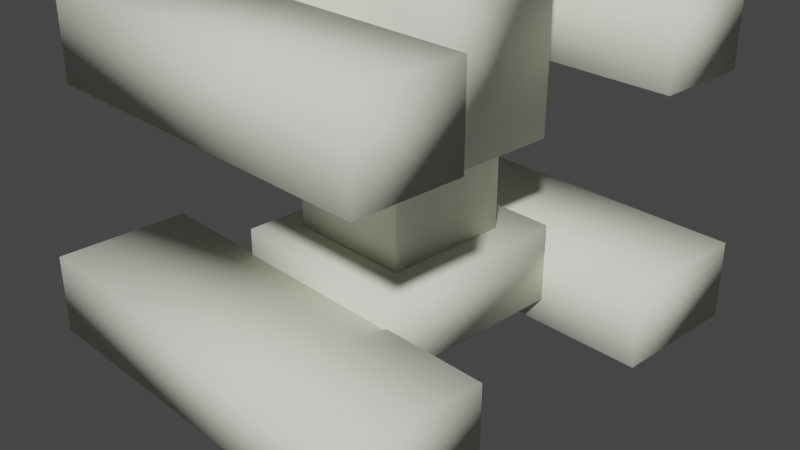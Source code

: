 # Source: TestrobotRig.blend  (saved by Blender 3.4.6; exported with 4.5.12 LTS)
import bpy
from mathutils import Matrix  # noqa: F401  (used for matrix-valued properties, if any)

bpy.ops.wm.read_factory_settings(use_empty=True)
scene = bpy.context.scene
scene.name = 'Scene'

# ---- collections
col_collection = bpy.data.collections.new('Collection'); scene.collection.children.link(col_collection)

# ---- materials (node trees are filled in below, after node groups)
mat_default_001 = bpy.data.materials.new('default.001')
mat_default_001.use_transparent_shadow = False
mat_default_001.diffuse_color = (0.7899, 0.8133, 0.694, 1.0)
mat_default_001.roughness = 0.8586

# ---- material node trees
mat_default_001.use_nodes = True; mat_default_001.node_tree.nodes.clear()
_N = mat_default_001.node_tree.nodes; _L = mat_default_001.node_tree.links
n0 = _N.new('ShaderNodeBsdfPrincipled'); n0.name = 'Principled BSDF'; n0.location = (0, 300)
n0.distribution = 'GGX'
n0.subsurface_method = 'RANDOM_WALK_SKIN'
n0.inputs[0].default_value = (0.7899, 0.8133, 0.694, 1.0)
n0.inputs[2].default_value = 0.8586
n0.inputs[3].default_value = 1.45
n0.inputs[13].default_value = 0.1666
n0.inputs[27].default_value = (0.0, 0.0, 0.0, 1.0)
n0.inputs[28].default_value = 1.0
n1 = _N.new('ShaderNodeOutputMaterial'); n1.name = 'Material Output'; n1.location = (280, 300)
_L.new(n0.outputs[0], n1.inputs[0])
n1.is_active_output = True

# ---- world
world_world = bpy.data.worlds.new('World'); scene.world = world_world
world_world.use_nodes = True; world_world.node_tree.nodes.clear()
_N = world_world.node_tree.nodes; _L = world_world.node_tree.links
n0 = _N.new('ShaderNodeOutputWorld'); n0.name = 'World Output'; n0.location = (300, 300)
n1 = _N.new('ShaderNodeBackground'); n1.name = 'Background'; n1.location = (10, 300)
n1.inputs[0].default_value = (0.05088, 0.05088, 0.05088, 1.0)
_L.new(n1.outputs[0], n0.inputs[0])
n0.is_active_output = True
world_world.color = (0.05088, 0.05088, 0.05088)
world_world.use_sun_shadow = False
world_world.sun_shadow_jitter_overblur = 0.0

# ---- cameras
cam_camera = bpy.data.cameras.new('Camera')
cam_camera.clip_end = 100.0
cam_camera.ortho_scale = 7.314

# ---- meshes
me_cube1_001 = bpy.data.meshes.new('Cube1.001')
me_cube1_001.from_pydata([(-1.0, 0.8916, -1.0), (-1.0, 0.8916, 1.0), (-1.0, 2.892, -1.0), (-1.0, 2.892, 1.0), (1.0, 0.8916, -1.0), (1.0, 0.8916, 1.0), (1.0, 2.892, -1.0), (1.0, 2.892, 1.0), (-0.692, 0.8916, 0.692), (-0.692, 0.8916, -0.692), (0.692, 0.8916, -0.692), (0.692, 0.8916, 0.692), (-0.692, -0.08444, 0.692), (-0.692, -0.08444, -0.692), (0.692, -0.08444, -0.692), (0.692, -0.08444, 0.692), (-0.324, 1.568, -1.002), (-0.324, 2.216, -1.002), (0.324, 2.216, -1.002), (0.324, 1.568, -1.002), (-0.324, 1.568, -1.647), (-0.324, 2.216, -1.647), (0.324, 2.216, -1.647), (0.324, 1.568, -1.647), (-0.34, 2.232, 1.0), (-0.34, 1.552, 1.0), (0.34, 1.552, 1.0), (0.34, 2.232, 1.0), (-0.34, 2.232, 1.734), (-0.34, 1.552, 1.734), (0.34, 1.552, 1.734), (0.34, 2.232, 1.734)], [], [(0, 9, 8, 1), (0, 16, 19, 4), (1, 3, 2, 0), (1, 8, 11, 5), (1, 25, 24, 3), (2, 17, 16, 0), (3, 7, 6, 2), (3, 24, 27, 7), (4, 6, 7, 5), (4, 10, 9, 0), (4, 19, 18, 6), (5, 11, 10, 4), (5, 26, 25, 1), (6, 18, 17, 2), (7, 27, 26, 5), (8, 12, 15, 11), (9, 13, 12, 8), (10, 14, 13, 9), (11, 15, 14, 10), (13, 14, 15, 12), (16, 20, 23, 19), (17, 21, 20, 16), (18, 22, 21, 17), (19, 23, 22, 18), (21, 22, 23, 20), (24, 28, 31, 27), (25, 29, 28, 24), (26, 30, 29, 25), (27, 31, 30, 26), (29, 30, 31, 28)])
me_cube1_001.polygons.foreach_set('use_smooth', [True] * 30)
me_cube1_001.materials.append(mat_default_001)
me_cube1_001.update()
me_cube1_001.normals_split_custom_set([tuple(v) for v in zip(*[iter([-0.334, -0.667, -0.666, -0.4083, -0.8165, -0.4083, -0.4083, -0.8165, 0.4083, -0.3333, -0.6667, 0.6667, -0.334, -0.667, -0.666, -0.409, -0.4091, -0.8157, 0.4091, -0.4091, -0.8157, 0.334, -0.667, -0.666, -0.3333, -0.6667, 0.6667, -0.4083, 0.4081, 0.8165, -0.4091, 0.409, -0.8157, -0.334, -0.667, -0.666, -0.3333, -0.6667, 0.6667, -0.4083, -0.8165, 0.4083, 0.4083, -0.8165, 0.4083, 0.3333, -0.6667, 0.6667, -0.3333, -0.6667, 0.6667, -0.4083, -0.4083, 0.8165, -0.4083, 0.4083, 0.8165, -0.4083, 0.4081, 0.8165, -0.4091, 0.409, -0.8157, -0.4091, 0.409, -0.8157, -0.409, -0.4091, -0.8157, -0.334, -0.667, -0.666, -0.4083, 0.4081, 0.8165, 0.4081, 0.4083, 0.8165, 0.409, 0.4091, -0.8157, -0.4091, 0.409, -0.8157, -0.4083, 0.4081, 0.8165, -0.4083, 0.4083, 0.8165, 0.4083, 0.4083, 0.8165, 0.4081, 0.4083, 0.8165, 0.334, -0.667, -0.666, 0.409, 0.4091, -0.8157, 0.4081, 0.4083, 0.8165, 0.3333, -0.6667, 0.6667, 0.334, -0.667, -0.666, 0.4083, -0.8165, -0.4083, -0.4083, -0.8165, -0.4083, -0.334, -0.667, -0.666, 0.334, -0.667, -0.666, 0.4091, -0.4091, -0.8157, 0.4091, 0.4091, -0.8157, 0.409, 0.4091, -0.8157, 0.3333, -0.6667, 0.6667, 0.4083, -0.8165, 0.4083, 0.4083, -0.8165, -0.4083, 0.334, -0.667, -0.666, 0.3333, -0.6667, 0.6667, 0.4083, -0.4083, 0.8165, -0.4083, -0.4083, 0.8165, -0.3333, -0.6667, 0.6667, 0.409, 0.4091, -0.8157, 0.4091, 0.4091, -0.8157, -0.4091, 0.409, -0.8157, -0.4091, 0.409, -0.8157, 0.4081, 0.4083, 0.8165, 0.4083, 0.4083, 0.8165, 0.4083, -0.4083, 0.8165, 0.3333, -0.6667, 0.6667, -0.4083, -0.8165, 0.4083, -0.5774, -0.5774, 0.5774, 0.5774, -0.5774, 0.5774, 0.4083, -0.8165, 0.4083, -0.4083, -0.8165, -0.4083, -0.5774, -0.5774, -0.5774, -0.5774, -0.5774, 0.5774, -0.4083, -0.8165, 0.4083, 0.4083, -0.8165, -0.4083, 0.5774, -0.5774, -0.5774, -0.5774, -0.5774, -0.5774, -0.4083, -0.8165, -0.4083, 0.4083, -0.8165, 0.4083, 0.5774, -0.5774, 0.5774, 0.5774, -0.5774, -0.5774, 0.4083, -0.8165, -0.4083, -0.5774, -0.5774, -0.5774, 0.5774, -0.5774, -0.5774, 0.5774, -0.5774, 0.5774, -0.5774, -0.5774, 0.5774, -0.409, -0.4091, -0.8157, -0.5774, -0.5774, -0.5774, 0.5774, -0.5774, -0.5774, 0.4091, -0.4091, -0.8157, -0.4091, 0.409, -0.8157, -0.5774, 0.5774, -0.5774, -0.5774, -0.5774, -0.5774, -0.409, -0.4091, -0.8157, 0.4091, 0.4091, -0.8157, 0.5774, 0.5774, -0.5774, -0.5774, 0.5774, -0.5774, -0.4091, 0.409, -0.8157, 0.4091, -0.4091, -0.8157, 0.5774, -0.5774, -0.5774, 0.5774, 0.5774, -0.5774, 0.4091, 0.4091, -0.8157, -0.5774, 0.5774, -0.5774, 0.5774, 0.5774, -0.5774, 0.5774, -0.5774, -0.5774, -0.5774, -0.5774, -0.5774, -0.4083, 0.4083, 0.8165, -0.5774, 0.5774, 0.5774, 0.5774, 0.5774, 0.5774, 0.4083, 0.4083, 0.8165, -0.4083, -0.4083, 0.8165, -0.5774, -0.5774, 0.5774, -0.5774, 0.5774, 0.5774, -0.4083, 0.4083, 0.8165, 0.4083, -0.4083, 0.8165, 0.5774, -0.5774, 0.5774, -0.5774, -0.5774, 0.5774, -0.4083, -0.4083, 0.8165, 0.4083, 0.4083, 0.8165, 0.5774, 0.5774, 0.5774, 0.5774, -0.5774, 0.5774, 0.4083, -0.4083, 0.8165, -0.5774, -0.5774, 0.5774, 0.5774, -0.5774, 0.5774, 0.5774, 0.5774, 0.5774, -0.5774, 0.5774, 0.5774])] * 3)])
me_cube2_001 = bpy.data.meshes.new('Cube2.001')
me_cube2_001.from_pydata([(-1.935, 1.415, -2.748), (-1.935, 1.415, -1.64), (-1.935, 2.355, -2.748), (-1.935, 2.355, -1.64), (1.941, 1.415, -2.748), (1.941, 1.415, -1.64), (1.941, 2.355, -2.748), (1.941, 2.355, -1.64)], [], [(0, 4, 5, 1), (1, 3, 2, 0), (1, 5, 7, 3), (2, 6, 4, 0), (3, 7, 6, 2), (4, 6, 7, 5)])
me_cube2_001.polygons.foreach_set('use_smooth', [True] * 6)
me_cube2_001.materials.append(mat_default_001)
me_cube2_001.update()
me_cube2_001.normals_split_custom_set([tuple(v) for v in zip(*[iter([-0.5774, -0.5774, -0.5774, 0.5774, -0.5774, -0.5774, 0.5774, -0.5774, 0.5774, -0.5774, -0.5774, 0.5774, -0.5774, -0.5774, 0.5774, -0.5774, 0.5774, 0.5774, -0.5774, 0.5774, -0.5774, -0.5774, -0.5774, -0.5774, -0.5774, -0.5774, 0.5774, 0.5774, -0.5774, 0.5774, 0.5774, 0.5774, 0.5774, -0.5774, 0.5774, 0.5774, -0.5774, 0.5774, -0.5774, 0.5774, 0.5774, -0.5774, 0.5774, -0.5774, -0.5774, -0.5774, -0.5774, -0.5774, -0.5774, 0.5774, 0.5774, 0.5774, 0.5774, 0.5774, 0.5774, 0.5774, -0.5774, -0.5774, 0.5774, -0.5774, 0.5774, -0.5774, -0.5774, 0.5774, 0.5774, -0.5774, 0.5774, 0.5774, 0.5774, 0.5774, -0.5774, 0.5774])] * 3)])
me_cube2_copy3_001 = bpy.data.meshes.new('Cube2_copy3.001')
me_cube2_copy3_001.from_pydata([(-1.63, 1.636, 1.46), (-1.63, 1.636, 2.568), (-1.63, 2.576, 1.46), (-1.63, 2.576, 2.568), (2.246, 1.636, 1.46), (2.246, 1.636, 2.568), (2.246, 2.576, 1.46), (2.246, 2.576, 2.568)], [], [(0, 4, 5, 1), (1, 3, 2, 0), (1, 5, 7, 3), (2, 6, 4, 0), (3, 7, 6, 2), (4, 6, 7, 5)])
me_cube2_copy3_001.polygons.foreach_set('use_smooth', [True] * 6)
me_cube2_copy3_001.materials.append(mat_default_001)
me_cube2_copy3_001.update()
me_cube2_copy3_001.normals_split_custom_set([tuple(v) for v in zip(*[iter([-0.5774, -0.5774, -0.5774, 0.5774, -0.5774, -0.5774, 0.5774, -0.5774, 0.5774, -0.5774, -0.5774, 0.5774, -0.5774, -0.5774, 0.5774, -0.5774, 0.5774, 0.5774, -0.5774, 0.5774, -0.5774, -0.5774, -0.5774, -0.5774, -0.5774, -0.5774, 0.5774, 0.5774, -0.5774, 0.5774, 0.5774, 0.5774, 0.5774, -0.5774, 0.5774, 0.5774, -0.5774, 0.5774, -0.5774, 0.5774, 0.5774, -0.5774, 0.5774, -0.5774, -0.5774, -0.5774, -0.5774, -0.5774, -0.5774, 0.5774, 0.5774, 0.5774, 0.5774, 0.5774, 0.5774, 0.5774, -0.5774, -0.5774, 0.5774, -0.5774, 0.5774, -0.5774, -0.5774, 0.5774, 0.5774, -0.5774, 0.5774, 0.5774, 0.5774, 0.5774, -0.5774, 0.5774])] * 3)])
me_cube4_001 = bpy.data.meshes.new('Cube4.001')
me_cube4_001.from_pydata([(-1.0, -0.9658, -1.122), (-1.0, -0.9658, 1.122), (-1.0, -0.09378, -1.122), (-1.0, -0.09378, 1.122), (1.0, -0.9658, -1.122), (1.0, -0.9658, 1.122), (1.0, -0.09378, -1.122), (1.0, -0.09378, 1.122)], [], [(0, 4, 5, 1), (1, 3, 2, 0), (1, 5, 7, 3), (2, 6, 4, 0), (3, 7, 6, 2), (4, 6, 7, 5)])
me_cube4_001.polygons.foreach_set('use_smooth', [True] * 6)
me_cube4_001.materials.append(mat_default_001)
me_cube4_001.update()
me_cube4_001.normals_split_custom_set([tuple(v) for v in zip(*[iter([-0.5774, -0.5774, -0.5774, 0.5774, -0.5774, -0.5774, 0.5774, -0.5774, 0.5774, -0.5774, -0.5774, 0.5774, -0.5774, -0.5774, 0.5774, -0.5774, 0.5774, 0.5774, -0.5774, 0.5774, -0.5774, -0.5774, -0.5774, -0.5774, -0.5774, -0.5774, 0.5774, 0.5774, -0.5774, 0.5774, 0.5774, 0.5774, 0.5774, -0.5774, 0.5774, 0.5774, -0.5774, 0.5774, -0.5774, 0.5774, 0.5774, -0.5774, 0.5774, -0.5774, -0.5774, -0.5774, -0.5774, -0.5774, -0.5774, 0.5774, 0.5774, 0.5774, 0.5774, 0.5774, 0.5774, 0.5774, -0.5774, -0.5774, 0.5774, -0.5774, 0.5774, -0.5774, -0.5774, 0.5774, 0.5774, -0.5774, 0.5774, 0.5774, 0.5774, 0.5774, -0.5774, 0.5774])] * 3)])
me_cube4_copy5_001 = bpy.data.meshes.new('Cube4_copy5.001')
me_cube4_copy5_001.from_pydata([(-2.316, -1.263, -2.631), (-2.316, -1.263, -1.141), (-2.316, -0.3907, -2.631), (-2.316, -0.3907, -1.141), (2.184, -1.263, -2.631), (2.184, -1.263, -1.141), (2.184, -0.3907, -2.631), (2.184, -0.3907, -1.141)], [], [(0, 4, 5, 1), (1, 3, 2, 0), (1, 5, 7, 3), (2, 6, 4, 0), (3, 7, 6, 2), (4, 6, 7, 5)])
me_cube4_copy5_001.polygons.foreach_set('use_smooth', [True] * 6)
me_cube4_copy5_001.materials.append(mat_default_001)
me_cube4_copy5_001.update()
me_cube4_copy5_001.normals_split_custom_set([tuple(v) for v in zip(*[iter([-0.5774, -0.5774, -0.5774, 0.5774, -0.5774, -0.5774, 0.5774, -0.5774, 0.5774, -0.5774, -0.5774, 0.5774, -0.5774, -0.5774, 0.5774, -0.5774, 0.5774, 0.5774, -0.5774, 0.5774, -0.5774, -0.5774, -0.5774, -0.5774, -0.5774, -0.5774, 0.5774, 0.5774, -0.5774, 0.5774, 0.5774, 0.5774, 0.5774, -0.5774, 0.5774, 0.5774, -0.5774, 0.5774, -0.5774, 0.5774, 0.5774, -0.5774, 0.5774, -0.5774, -0.5774, -0.5774, -0.5774, -0.5774, -0.5774, 0.5774, 0.5774, 0.5774, 0.5774, 0.5774, 0.5774, 0.5774, -0.5774, -0.5774, 0.5774, -0.5774, 0.5774, -0.5774, -0.5774, 0.5774, 0.5774, -0.5774, 0.5774, 0.5774, 0.5774, 0.5774, -0.5774, 0.5774])] * 3)])
me_cube4_copy6_001 = bpy.data.meshes.new('Cube4_copy6.001')
me_cube4_copy6_001.from_pydata([(-2.316, -1.263, 1.097), (-2.316, -1.263, 2.587), (-2.316, -0.3907, 1.097), (-2.316, -0.3907, 2.587), (2.184, -1.263, 1.097), (2.184, -1.263, 2.587), (2.184, -0.3907, 1.097), (2.184, -0.3907, 2.587)], [], [(0, 4, 5, 1), (1, 3, 2, 0), (1, 5, 7, 3), (2, 6, 4, 0), (3, 7, 6, 2), (4, 6, 7, 5)])
me_cube4_copy6_001.polygons.foreach_set('use_smooth', [True] * 6)
me_cube4_copy6_001.materials.append(mat_default_001)
me_cube4_copy6_001.update()
me_cube4_copy6_001.normals_split_custom_set([tuple(v) for v in zip(*[iter([-0.5774, -0.5774, -0.5774, 0.5774, -0.5774, -0.5774, 0.5774, -0.5774, 0.5774, -0.5774, -0.5774, 0.5774, -0.5774, -0.5774, 0.5774, -0.5774, 0.5774, 0.5774, -0.5774, 0.5774, -0.5774, -0.5774, -0.5774, -0.5774, -0.5774, -0.5774, 0.5774, 0.5774, -0.5774, 0.5774, 0.5774, 0.5774, 0.5774, -0.5774, 0.5774, 0.5774, -0.5774, 0.5774, -0.5774, 0.5774, 0.5774, -0.5774, 0.5774, -0.5774, -0.5774, -0.5774, -0.5774, -0.5774, -0.5774, 0.5774, 0.5774, 0.5774, 0.5774, 0.5774, 0.5774, 0.5774, -0.5774, -0.5774, 0.5774, -0.5774, 0.5774, -0.5774, -0.5774, 0.5774, 0.5774, -0.5774, 0.5774, 0.5774, 0.5774, 0.5774, -0.5774, 0.5774])] * 3)])
arm_armature = bpy.data.armatures.new('Armature')  # bones are not reproduced

# ---- objects
ob_camera = bpy.data.objects.new('Camera', cam_camera)
ob_cube1 = bpy.data.objects.new('Cube1', me_cube1_001)
ob_cube2 = bpy.data.objects.new('Cube2', me_cube2_001)
ob_cube2_copy3 = bpy.data.objects.new('Cube2_copy3', me_cube2_copy3_001)
ob_cube4 = bpy.data.objects.new('Cube4', me_cube4_001)
ob_cube4_copy5 = bpy.data.objects.new('Cube4_copy5', me_cube4_copy5_001)
ob_cube4_copy6 = bpy.data.objects.new('Cube4_copy6', me_cube4_copy6_001)
ob_robo = bpy.data.objects.new('Robo', arm_armature)

# ---- transforms, parenting, visibility, modifiers, constraints
ob_camera.location = (7.359, -6.926, 4.958)
ob_camera.rotation_euler = (1.109, 0.0, 0.8149)
ob_camera.lock_rotations_4d = False
ob_camera.empty_display_type = 'ARROWS'
ob_camera.color = (0.0, 0.0, 0.0, 0.0)
ob_camera.display_type = 'WIRE'
ob_camera.lineart.crease_threshold = 0.0
ob_cube1.parent = ob_robo
ob_cube1.matrix_parent_inverse = Matrix(((1.0, -0.0, 0.0, -0.0), (-0.0, 1.0, -0.0, 0.0), (0.0, -0.0, 1.0, 0.5833), (-0.0, 0.0, -0.0, 1.0)))
ob_cube1.location = (0.0, 0.0, 0.0)
ob_cube1.rotation_euler = (1.571, -0.0, 0.0)
_vg = ob_cube1.vertex_groups.new(name='Bone')
for _i, _w in zip([0, 1, 4, 5, 8, 9, 10, 11, 12, 13, 14, 15], [0.02089, 0.1063, 0.06968, 0.04515, 0.141, 0.06284, 0.1233, 0.06873, 0.6421, 0.1764, 0.6387, 0.1776]): _vg.add([_i], _w, 'REPLACE')
_vg = ob_cube1.vertex_groups.new(name='Bone.001')
for _i, _w in zip([0, 1, 2, 3, 4, 5, 6, 7, 8, 9, 10, 11, 12, 13, 14, 15, 16, 19, 25, 26], [0.6444, 0.4378, 0.05242, 0.07298, 0.6247, 0.4964, 0.05254, 0.07833, 0.5915, 0.7356, 0.6821, 0.6637, 0.291, 0.7657, 0.3085, 0.7505, 0.1063, 0.1054, 0.08063, 0.08716]): _vg.add([_i], _w, 'REPLACE')
_vg = ob_cube1.vertex_groups.new(name='Bone.002')
for _i, _w in zip([0, 1, 2, 3, 4, 5, 6, 7, 8, 9, 10, 11, 13, 14, 16, 17, 18, 19, 20, 21, 22, 23, 24, 27], [0.2612, 0.04884, 0.8121, 0.2721, 0.2488, 0.04641, 0.8095, 0.271, 0.03484, 0.145, 0.1391, 0.03292, 0.02342, 0.01586, 0.7958, 0.8873, 0.8838, 0.7918, 0.147, 0.1489, 0.1319, 0.1555, 0.0352, 0.03359]): _vg.add([_i], _w, 'REPLACE')
_vg = ob_cube1.vertex_groups.new(name='Bone.003')
for _i, _w in zip([2, 6, 16, 17, 18, 19, 20, 21, 22, 23], [0.0002958, 0.0018, 0.0831, 0.07318, 0.07553, 0.08373, 0.8326, 0.8425, 0.8602, 0.8223]): _vg.add([_i], _w, 'REPLACE')
_vg = ob_cube1.vertex_groups.new(name='Bone.005')
for _i, _w in zip([0, 1, 2, 3, 4, 5, 6, 7, 8, 9, 10, 11, 12, 15, 24, 25, 26, 27, 28, 29, 30, 31], [0.01295, 0.3649, 0.09668, 0.5783, 0.01051, 0.3666, 0.09744, 0.5804, 0.2008, 0.02812, 0.02706, 0.202, 0.04332, 0.05066, 0.8498, 0.7998, 0.8025, 0.8534, 0.1142, 0.1393, 0.1312, 0.129]): _vg.add([_i], _w, 'REPLACE')
_vg = ob_cube1.vertex_groups.new(name='Bone.006')
for _i, _w in zip([1, 3, 5, 7, 24, 25, 26, 27, 28, 29, 30, 31], [0.02675, 0.05395, 0.02593, 0.05275, 0.07881, 0.08518, 0.08437, 0.07656, 0.8753, 0.8417, 0.8513, 0.8594]): _vg.add([_i], _w, 'REPLACE')
_vg = ob_cube1.vertex_groups.new(name='Bone.004')
_vg = ob_cube1.vertex_groups.new(name='Bone.007')
_m = ob_cube1.modifiers.new('Armature', 'ARMATURE')
_m.object = ob_robo
ob_cube2.parent = ob_robo
ob_cube2.matrix_parent_inverse = Matrix(((1.0, -0.0, 0.0, -0.0), (-0.0, 1.0, -0.0, 0.0), (0.0, -0.0, 1.0, 0.5833), (-0.0, 0.0, -0.0, 1.0)))
ob_cube2.location = (0.0, 0.0, 0.0)
ob_cube2.rotation_euler = (1.571, -0.0, 0.0)
_vg = ob_cube2.vertex_groups.new(name='Bone')
_vg = ob_cube2.vertex_groups.new(name='Bone.001')
_vg = ob_cube2.vertex_groups.new(name='Bone.002')
_vg = ob_cube2.vertex_groups.new(name='Bone.003')
_vg.add([0, 1, 2, 3, 4, 5, 6, 7], 1.0, 'REPLACE')
_vg = ob_cube2.vertex_groups.new(name='Bone.005')
_vg = ob_cube2.vertex_groups.new(name='Bone.006')
_vg = ob_cube2.vertex_groups.new(name='Bone.004')
_vg = ob_cube2.vertex_groups.new(name='Bone.007')
_m = ob_cube2.modifiers.new('Armature', 'ARMATURE')
_m.object = ob_robo
ob_cube2_copy3.parent = ob_robo
ob_cube2_copy3.matrix_parent_inverse = Matrix(((1.0, -0.0, 0.0, -0.0), (-0.0, 1.0, -0.0, 0.0), (0.0, -0.0, 1.0, 0.5833), (-0.0, 0.0, -0.0, 1.0)))
ob_cube2_copy3.location = (0.0, 0.0, 0.0)
ob_cube2_copy3.rotation_euler = (1.571, -0.0, 0.0)
_vg = ob_cube2_copy3.vertex_groups.new(name='Bone')
_vg = ob_cube2_copy3.vertex_groups.new(name='Bone.001')
_vg = ob_cube2_copy3.vertex_groups.new(name='Bone.002')
_vg = ob_cube2_copy3.vertex_groups.new(name='Bone.003')
_vg = ob_cube2_copy3.vertex_groups.new(name='Bone.005')
_vg = ob_cube2_copy3.vertex_groups.new(name='Bone.006')
_vg.add([0, 1, 2, 3, 4, 5, 6, 7], 1.0, 'REPLACE')
_vg = ob_cube2_copy3.vertex_groups.new(name='Bone.004')
_vg = ob_cube2_copy3.vertex_groups.new(name='Bone.007')
_m = ob_cube2_copy3.modifiers.new('Armature', 'ARMATURE')
_m.object = ob_robo
ob_cube4.parent = ob_robo
ob_cube4.matrix_parent_inverse = Matrix(((1.0, -0.0, 0.0, -0.0), (-0.0, 1.0, -0.0, 0.0), (0.0, -0.0, 1.0, 0.5833), (-0.0, 0.0, -0.0, 1.0)))
ob_cube4.location = (0.0, 0.0, 0.0)
ob_cube4.rotation_euler = (1.571, -0.0, 0.0)
_vg = ob_cube4.vertex_groups.new(name='Bone')
_vg = ob_cube4.vertex_groups.new(name='Bone.001')
_vg = ob_cube4.vertex_groups.new(name='Bone.002')
_vg = ob_cube4.vertex_groups.new(name='Bone.003')
_vg = ob_cube4.vertex_groups.new(name='Bone.005')
_vg = ob_cube4.vertex_groups.new(name='Bone.006')
_vg = ob_cube4.vertex_groups.new(name='Bone.004')
for _i, _w in zip([0, 1, 2, 3, 4, 5, 6, 7], [0.8984, 0.09712, 0.8986, 0.1015, 0.9029, 0.1016, 0.8985, 0.1014]): _vg.add([_i], _w, 'REPLACE')
_vg = ob_cube4.vertex_groups.new(name='Bone.007')
for _i, _w in zip([0, 1, 2, 3, 4, 5, 6, 7], [0.1016, 0.9029, 0.1014, 0.8985, 0.09712, 0.8984, 0.1015, 0.8986]): _vg.add([_i], _w, 'REPLACE')
_m = ob_cube4.modifiers.new('Armature', 'ARMATURE')
_m.object = ob_robo
ob_cube4_copy5.parent = ob_robo
ob_cube4_copy5.matrix_parent_inverse = Matrix(((1.0, -0.0, 0.0, -0.0), (-0.0, 1.0, -0.0, 0.0), (0.0, -0.0, 1.0, 0.5833), (-0.0, 0.0, -0.0, 1.0)))
ob_cube4_copy5.location = (0.0, 0.0, 0.0)
ob_cube4_copy5.rotation_euler = (1.571, -0.0, 0.0)
_vg = ob_cube4_copy5.vertex_groups.new(name='Bone')
_vg = ob_cube4_copy5.vertex_groups.new(name='Bone.001')
_vg = ob_cube4_copy5.vertex_groups.new(name='Bone.002')
_vg = ob_cube4_copy5.vertex_groups.new(name='Bone.003')
_vg = ob_cube4_copy5.vertex_groups.new(name='Bone.005')
_vg = ob_cube4_copy5.vertex_groups.new(name='Bone.006')
_vg = ob_cube4_copy5.vertex_groups.new(name='Bone.004')
_vg.add([0, 1, 2, 3, 4, 5, 6, 7], 1.0, 'REPLACE')
_vg = ob_cube4_copy5.vertex_groups.new(name='Bone.007')
_m = ob_cube4_copy5.modifiers.new('Armature', 'ARMATURE')
_m.object = ob_robo
ob_cube4_copy6.parent = ob_robo
ob_cube4_copy6.matrix_parent_inverse = Matrix(((1.0, -0.0, 0.0, -0.0), (-0.0, 1.0, -0.0, 0.0), (0.0, -0.0, 1.0, 0.5833), (-0.0, 0.0, -0.0, 1.0)))
ob_cube4_copy6.location = (0.0, 0.0, 0.0)
ob_cube4_copy6.rotation_euler = (1.571, -0.0, 0.0)
_vg = ob_cube4_copy6.vertex_groups.new(name='Bone')
_vg = ob_cube4_copy6.vertex_groups.new(name='Bone.001')
_vg = ob_cube4_copy6.vertex_groups.new(name='Bone.002')
_vg = ob_cube4_copy6.vertex_groups.new(name='Bone.003')
_vg = ob_cube4_copy6.vertex_groups.new(name='Bone.005')
_vg = ob_cube4_copy6.vertex_groups.new(name='Bone.006')
_vg = ob_cube4_copy6.vertex_groups.new(name='Bone.004')
_vg = ob_cube4_copy6.vertex_groups.new(name='Bone.007')
_vg.add([0, 1, 2, 3, 4, 5, 6, 7], 1.0, 'REPLACE')
_m = ob_cube4_copy6.modifiers.new('Armature', 'ARMATURE')
_m.object = ob_robo
ob_robo.location = (0.0, 0.0, -0.5833)

# ---- collection membership
col_collection.objects.link(ob_camera)
col_collection.objects.link(ob_cube1)
col_collection.objects.link(ob_cube2)
col_collection.objects.link(ob_cube2_copy3)
col_collection.objects.link(ob_cube4)
col_collection.objects.link(ob_cube4_copy5)
col_collection.objects.link(ob_cube4_copy6)
col_collection.objects.link(ob_robo)

# ---- scene / render settings (as saved in the file)
scene.camera = ob_camera
scene.frame_start = 1; scene.frame_end = 250; scene.frame_set(0)
scene.render.engine = 'BLENDER_EEVEE_NEXT'
scene.cycles.sampling_pattern = 'TABULATED_SOBOL'
scene.cycles.use_light_tree = False
scene.view_settings.view_transform = 'Filmic'
bpy.context.view_layer.update()

# ---- added for rendering (the .blend has no usable light): sun
light_auto_sun = bpy.data.lights.new('AutoSun', 'SUN')
light_auto_sun.energy = 3.0
light_auto_sun.angle = 0.0523599
ob_auto_sun = bpy.data.objects.new('AutoSun', light_auto_sun)
scene.collection.objects.link(ob_auto_sun)
ob_auto_sun.rotation_euler = (0.872665, 0.174533, 0.523599)
bpy.context.view_layer.update()
